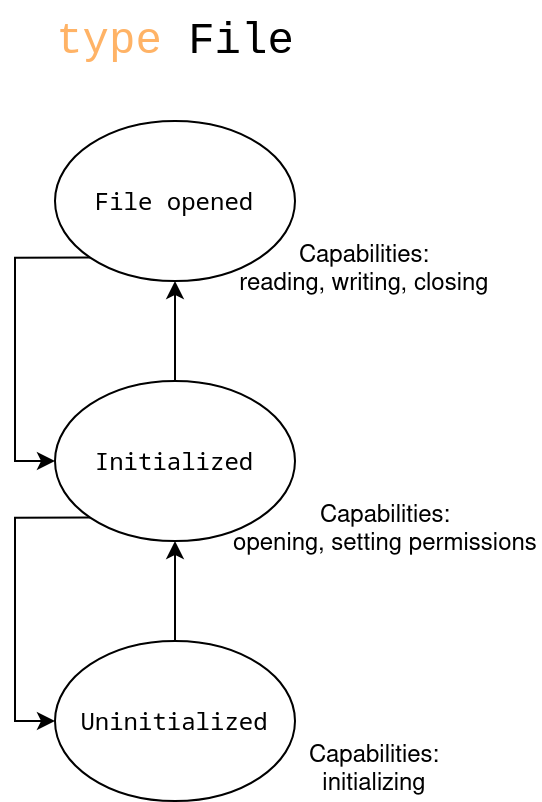

The diagram above was exported from draw.io. Its source (the exported page's mxGraphModel, read from the mxfile embedded in the PNG):
<mxGraphModel dx="1034" dy="588" grid="1" gridSize="10" guides="1" tooltips="1" connect="1" arrows="1" fold="1" page="1" pageScale="1" pageWidth="850" pageHeight="1100" math="0" shadow="0">
  <root>
    <mxCell id="0" />
    <mxCell id="1" parent="0" />
    <mxCell id="I3kzjCs2b8-qK43UrGe1-3" style="edgeStyle=orthogonalEdgeStyle;rounded=0;orthogonalLoop=1;jettySize=auto;html=1;exitX=0.5;exitY=0;exitDx=0;exitDy=0;entryX=0.5;entryY=1;entryDx=0;entryDy=0;" parent="1" source="I3kzjCs2b8-qK43UrGe1-1" target="I3kzjCs2b8-qK43UrGe1-2" edge="1">
      <mxGeometry relative="1" as="geometry" />
    </mxCell>
    <mxCell id="I3kzjCs2b8-qK43UrGe1-1" value="&lt;pre&gt;Uninitialized&lt;/pre&gt;" style="ellipse;whiteSpace=wrap;html=1;fillColor=none;" parent="1" vertex="1">
      <mxGeometry x="330" y="780" width="120" height="80" as="geometry" />
    </mxCell>
    <mxCell id="I3kzjCs2b8-qK43UrGe1-5" style="edgeStyle=orthogonalEdgeStyle;rounded=0;orthogonalLoop=1;jettySize=auto;html=1;exitX=0.5;exitY=0;exitDx=0;exitDy=0;entryX=0.5;entryY=1;entryDx=0;entryDy=0;" parent="1" source="I3kzjCs2b8-qK43UrGe1-2" target="I3kzjCs2b8-qK43UrGe1-4" edge="1">
      <mxGeometry relative="1" as="geometry" />
    </mxCell>
    <mxCell id="I3kzjCs2b8-qK43UrGe1-11" style="edgeStyle=orthogonalEdgeStyle;rounded=0;orthogonalLoop=1;jettySize=auto;html=1;exitX=0;exitY=1;exitDx=0;exitDy=0;entryX=0;entryY=0.5;entryDx=0;entryDy=0;fontFamily=Courier New;fontSize=22;fontColor=#FFB366;" parent="1" source="I3kzjCs2b8-qK43UrGe1-2" target="I3kzjCs2b8-qK43UrGe1-1" edge="1">
      <mxGeometry relative="1" as="geometry">
        <Array as="points">
          <mxPoint x="310" y="718" />
          <mxPoint x="310" y="820" />
        </Array>
      </mxGeometry>
    </mxCell>
    <mxCell id="I3kzjCs2b8-qK43UrGe1-2" value="&lt;pre&gt;Initialized&lt;/pre&gt;" style="ellipse;whiteSpace=wrap;html=1;fillColor=none;" parent="1" vertex="1">
      <mxGeometry x="330" y="650" width="120" height="80" as="geometry" />
    </mxCell>
    <mxCell id="I3kzjCs2b8-qK43UrGe1-9" style="edgeStyle=orthogonalEdgeStyle;rounded=0;orthogonalLoop=1;jettySize=auto;html=1;exitX=0;exitY=1;exitDx=0;exitDy=0;entryX=0;entryY=0.5;entryDx=0;entryDy=0;" parent="1" source="I3kzjCs2b8-qK43UrGe1-4" target="I3kzjCs2b8-qK43UrGe1-2" edge="1">
      <mxGeometry relative="1" as="geometry">
        <Array as="points">
          <mxPoint x="310" y="588" />
          <mxPoint x="310" y="690" />
        </Array>
      </mxGeometry>
    </mxCell>
    <mxCell id="I3kzjCs2b8-qK43UrGe1-4" value="&lt;pre&gt;File opened&lt;/pre&gt;" style="ellipse;whiteSpace=wrap;html=1;fillColor=none;" parent="1" vertex="1">
      <mxGeometry x="330" y="520" width="120" height="80" as="geometry" />
    </mxCell>
    <mxCell id="I3kzjCs2b8-qK43UrGe1-6" value="&lt;div&gt;Capabilities:&lt;/div&gt;&lt;div&gt;reading, writing, closing&lt;/div&gt;" style="text;html=1;strokeColor=none;fillColor=none;align=center;verticalAlign=middle;whiteSpace=wrap;rounded=0;" parent="1" vertex="1">
      <mxGeometry x="420" y="580" width="130" height="30" as="geometry" />
    </mxCell>
    <mxCell id="I3kzjCs2b8-qK43UrGe1-7" value="&lt;div&gt;Capabilities:&lt;/div&gt;&lt;div&gt;opening, setting permissions&lt;br&gt;&lt;/div&gt;" style="text;html=1;strokeColor=none;fillColor=none;align=center;verticalAlign=middle;whiteSpace=wrap;rounded=0;" parent="1" vertex="1">
      <mxGeometry x="417.5" y="710" width="155" height="30" as="geometry" />
    </mxCell>
    <mxCell id="I3kzjCs2b8-qK43UrGe1-8" value="&lt;div&gt;Capabilities:&lt;/div&gt;&lt;div&gt;initializing&lt;/div&gt;" style="text;html=1;strokeColor=none;fillColor=none;align=center;verticalAlign=middle;whiteSpace=wrap;rounded=0;" parent="1" vertex="1">
      <mxGeometry x="425" y="830" width="130" height="30" as="geometry" />
    </mxCell>
    <mxCell id="I3kzjCs2b8-qK43UrGe1-10" value="&lt;font style=&quot;font-size: 22px;&quot; face=&quot;Courier New&quot;&gt;&lt;font color=&quot;#ffb366&quot;&gt;type&lt;/font&gt; File&lt;/font&gt;" style="text;html=1;align=center;verticalAlign=middle;resizable=0;points=[];autosize=1;strokeColor=none;fillColor=none;" parent="1" vertex="1">
      <mxGeometry x="320" y="460" width="140" height="40" as="geometry" />
    </mxCell>
  </root>
</mxGraphModel>